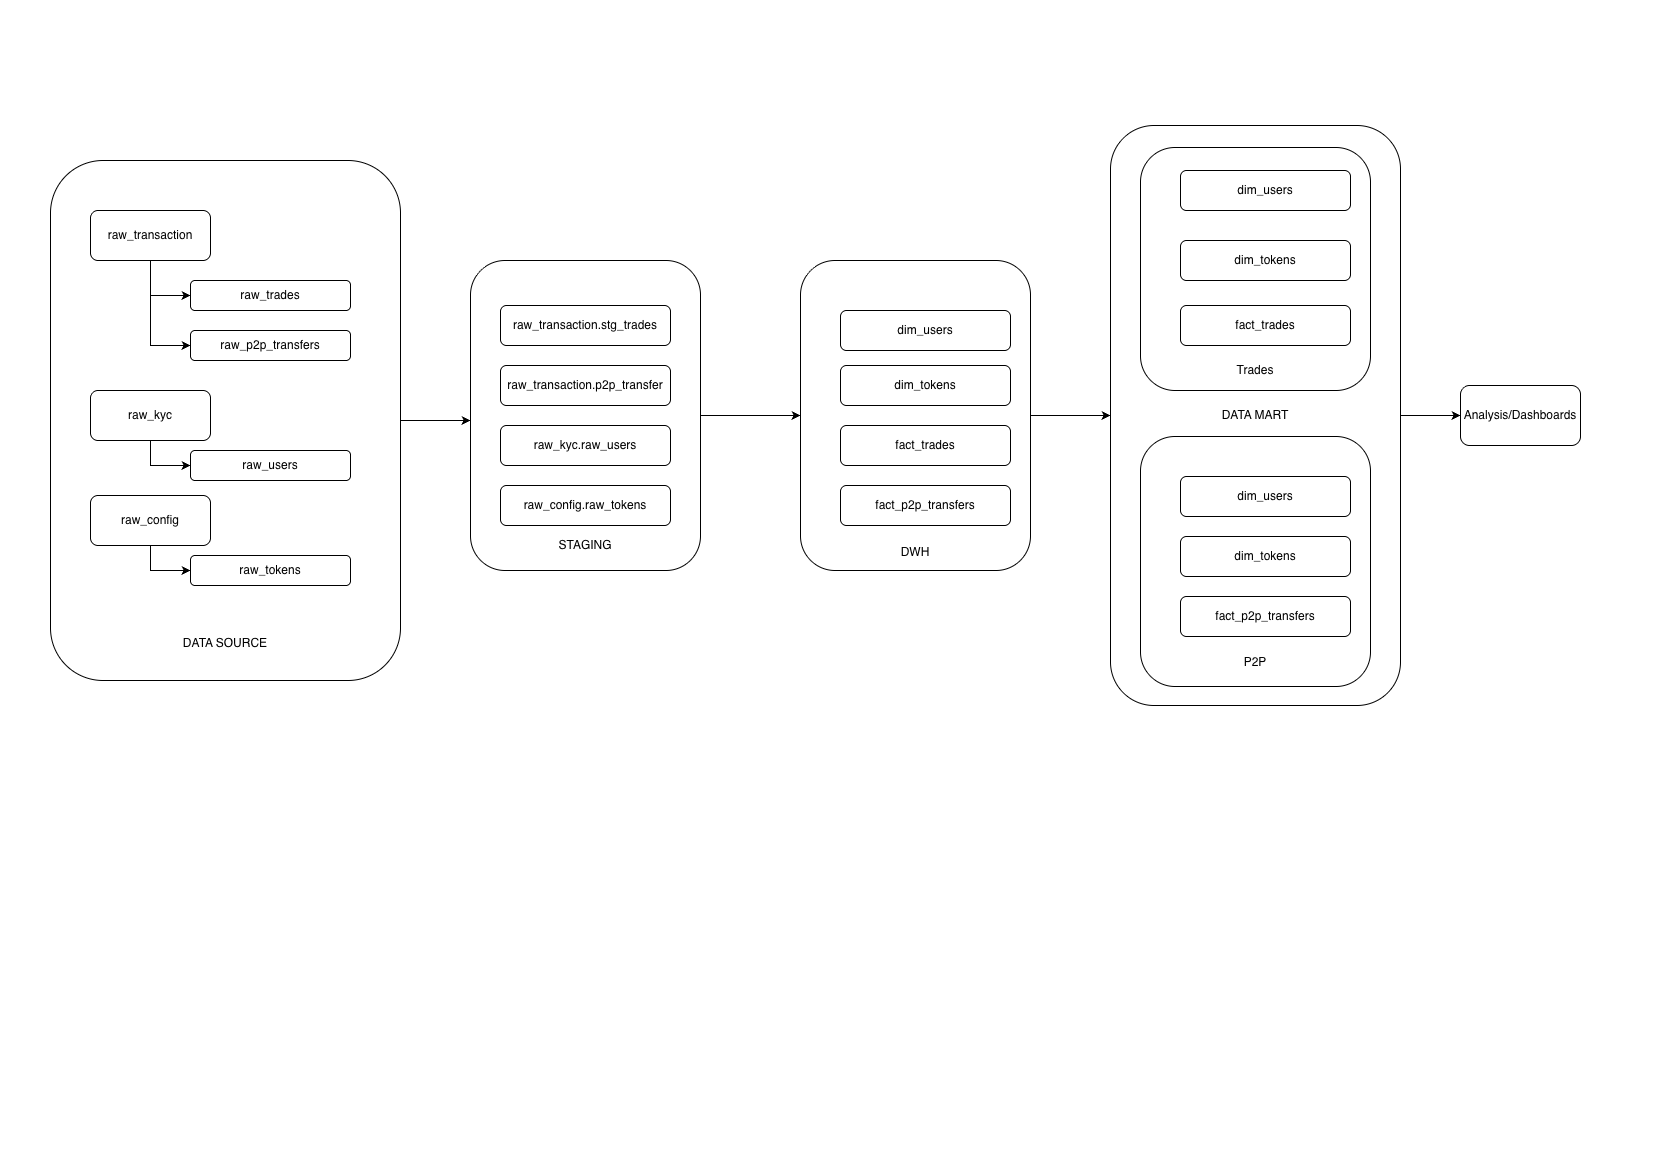

The diagram above was exported from draw.io. Its source (the exported page's mxGraphModel, read from the mxfile embedded in the PNG):
<mxGraphModel dx="2036" dy="1378" grid="1" gridSize="10" guides="1" tooltips="1" connect="1" arrows="1" fold="1" page="1" pageScale="1" pageWidth="827" pageHeight="1169" math="0" shadow="0">
  <root>
    <mxCell id="0" />
    <mxCell id="1" parent="0" />
    <mxCell id="3V1pB_CxE8aGxvVNIBVT-43" value="DATA MART" style="rounded=1;whiteSpace=wrap;html=1;fillColor=none;" parent="1" vertex="1">
      <mxGeometry x="1110" y="125" width="290" height="580" as="geometry" />
    </mxCell>
    <mxCell id="3V1pB_CxE8aGxvVNIBVT-23" value="&lt;div&gt;&lt;br&gt;&lt;/div&gt;&lt;div&gt;&lt;br&gt;&lt;/div&gt;&lt;div&gt;&lt;br&gt;&lt;/div&gt;&lt;div&gt;&lt;br&gt;&lt;/div&gt;&lt;div&gt;&lt;br&gt;&lt;/div&gt;&lt;div&gt;&lt;br&gt;&lt;/div&gt;&lt;div&gt;&lt;br&gt;&lt;/div&gt;&lt;div&gt;&lt;br&gt;&lt;/div&gt;&lt;div&gt;&lt;br&gt;&lt;/div&gt;&lt;div&gt;&lt;br&gt;&lt;/div&gt;&lt;div&gt;&lt;br&gt;&lt;/div&gt;&lt;div&gt;&lt;br&gt;&lt;/div&gt;&lt;div&gt;&lt;br&gt;&lt;/div&gt;&lt;div&gt;&lt;br&gt;&lt;/div&gt;&lt;div&gt;&lt;br&gt;&lt;/div&gt;&lt;div&gt;&lt;br&gt;&lt;/div&gt;&lt;div&gt;&lt;br&gt;&lt;/div&gt;&lt;div&gt;&lt;br&gt;&lt;/div&gt;&lt;div&gt;STAGING&lt;/div&gt;" style="rounded=1;whiteSpace=wrap;html=1;fillColor=none;" parent="1" vertex="1">
      <mxGeometry x="470" y="260" width="230" height="310" as="geometry" />
    </mxCell>
    <mxCell id="3V1pB_CxE8aGxvVNIBVT-10" style="edgeStyle=orthogonalEdgeStyle;rounded=0;orthogonalLoop=1;jettySize=auto;html=1;entryX=0;entryY=0.5;entryDx=0;entryDy=0;" parent="1" source="3V1pB_CxE8aGxvVNIBVT-4" target="3V1pB_CxE8aGxvVNIBVT-7" edge="1">
      <mxGeometry relative="1" as="geometry" />
    </mxCell>
    <mxCell id="3V1pB_CxE8aGxvVNIBVT-11" style="edgeStyle=orthogonalEdgeStyle;rounded=0;orthogonalLoop=1;jettySize=auto;html=1;entryX=0;entryY=0.5;entryDx=0;entryDy=0;" parent="1" source="3V1pB_CxE8aGxvVNIBVT-4" target="3V1pB_CxE8aGxvVNIBVT-9" edge="1">
      <mxGeometry relative="1" as="geometry" />
    </mxCell>
    <mxCell id="3V1pB_CxE8aGxvVNIBVT-4" value="raw_transaction" style="rounded=1;whiteSpace=wrap;html=1;" parent="1" vertex="1">
      <mxGeometry x="90" y="210" width="120" height="50" as="geometry" />
    </mxCell>
    <mxCell id="3V1pB_CxE8aGxvVNIBVT-13" style="edgeStyle=orthogonalEdgeStyle;rounded=0;orthogonalLoop=1;jettySize=auto;html=1;entryX=0;entryY=0.5;entryDx=0;entryDy=0;" parent="1" source="3V1pB_CxE8aGxvVNIBVT-5" target="3V1pB_CxE8aGxvVNIBVT-12" edge="1">
      <mxGeometry relative="1" as="geometry" />
    </mxCell>
    <mxCell id="3V1pB_CxE8aGxvVNIBVT-5" value="raw_kyc" style="rounded=1;whiteSpace=wrap;html=1;" parent="1" vertex="1">
      <mxGeometry x="90" y="390" width="120" height="50" as="geometry" />
    </mxCell>
    <mxCell id="3V1pB_CxE8aGxvVNIBVT-7" value="raw_trades" style="rounded=1;whiteSpace=wrap;html=1;" parent="1" vertex="1">
      <mxGeometry x="190" y="280" width="160" height="30" as="geometry" />
    </mxCell>
    <mxCell id="3V1pB_CxE8aGxvVNIBVT-9" value="raw_p2p_transfers" style="rounded=1;whiteSpace=wrap;html=1;" parent="1" vertex="1">
      <mxGeometry x="190" y="330" width="160" height="30" as="geometry" />
    </mxCell>
    <mxCell id="3V1pB_CxE8aGxvVNIBVT-12" value="raw_users" style="rounded=1;whiteSpace=wrap;html=1;" parent="1" vertex="1">
      <mxGeometry x="190" y="450" width="160" height="30" as="geometry" />
    </mxCell>
    <mxCell id="3V1pB_CxE8aGxvVNIBVT-14" style="edgeStyle=orthogonalEdgeStyle;rounded=0;orthogonalLoop=1;jettySize=auto;html=1;entryX=0;entryY=0.5;entryDx=0;entryDy=0;" parent="1" source="3V1pB_CxE8aGxvVNIBVT-15" target="3V1pB_CxE8aGxvVNIBVT-16" edge="1">
      <mxGeometry relative="1" as="geometry" />
    </mxCell>
    <mxCell id="3V1pB_CxE8aGxvVNIBVT-15" value="raw_config" style="rounded=1;whiteSpace=wrap;html=1;" parent="1" vertex="1">
      <mxGeometry x="90" y="495" width="120" height="50" as="geometry" />
    </mxCell>
    <mxCell id="3V1pB_CxE8aGxvVNIBVT-16" value="raw_tokens" style="rounded=1;whiteSpace=wrap;html=1;" parent="1" vertex="1">
      <mxGeometry x="190" y="555" width="160" height="30" as="geometry" />
    </mxCell>
    <mxCell id="3V1pB_CxE8aGxvVNIBVT-18" style="edgeStyle=orthogonalEdgeStyle;rounded=0;orthogonalLoop=1;jettySize=auto;html=1;" parent="1" source="3V1pB_CxE8aGxvVNIBVT-17" edge="1">
      <mxGeometry relative="1" as="geometry">
        <mxPoint x="470" y="420" as="targetPoint" />
      </mxGeometry>
    </mxCell>
    <mxCell id="3V1pB_CxE8aGxvVNIBVT-17" value="&lt;div&gt;&lt;br&gt;&lt;/div&gt;&lt;div&gt;&lt;br&gt;&lt;/div&gt;&lt;div&gt;&lt;br&gt;&lt;/div&gt;&lt;div&gt;&lt;br&gt;&lt;/div&gt;&lt;div&gt;&lt;br&gt;&lt;/div&gt;&lt;div&gt;&lt;br&gt;&lt;/div&gt;&lt;div&gt;&lt;br&gt;&lt;/div&gt;&lt;div&gt;&lt;br&gt;&lt;/div&gt;&lt;div&gt;&lt;br&gt;&lt;/div&gt;&lt;div&gt;&lt;br&gt;&lt;/div&gt;&lt;div&gt;&lt;br&gt;&lt;/div&gt;&lt;div&gt;&lt;br&gt;&lt;/div&gt;&lt;div&gt;&lt;br&gt;&lt;/div&gt;&lt;div&gt;&lt;br&gt;&lt;/div&gt;&lt;div&gt;&lt;br&gt;&lt;/div&gt;&lt;div&gt;&lt;br&gt;&lt;/div&gt;&lt;div&gt;&lt;br&gt;&lt;/div&gt;&lt;div&gt;&lt;br&gt;&lt;/div&gt;&lt;div&gt;&lt;br&gt;&lt;/div&gt;&lt;div&gt;&lt;br&gt;&lt;/div&gt;&lt;div&gt;&lt;br&gt;&lt;/div&gt;&lt;div&gt;&lt;br&gt;&lt;/div&gt;&lt;div&gt;&lt;br&gt;&lt;/div&gt;&lt;div&gt;&lt;br&gt;&lt;/div&gt;&lt;div&gt;&lt;br&gt;&lt;/div&gt;&lt;div&gt;&lt;br&gt;&lt;/div&gt;&lt;div&gt;&lt;br&gt;&lt;/div&gt;&lt;div&gt;&lt;br&gt;&lt;/div&gt;&lt;div&gt;&lt;br&gt;&lt;/div&gt;&lt;div&gt;&lt;br&gt;&lt;/div&gt;&lt;div&gt;&lt;br&gt;&lt;/div&gt;&lt;div&gt;DATA SOURCE&lt;/div&gt;" style="rounded=1;whiteSpace=wrap;html=1;fillColor=none;" parent="1" vertex="1">
      <mxGeometry x="50" y="160" width="350" height="520" as="geometry" />
    </mxCell>
    <mxCell id="3V1pB_CxE8aGxvVNIBVT-19" value="raw_transaction.stg_trades" style="rounded=1;whiteSpace=wrap;html=1;" parent="1" vertex="1">
      <mxGeometry x="500" y="305" width="170" height="40" as="geometry" />
    </mxCell>
    <mxCell id="3V1pB_CxE8aGxvVNIBVT-20" value="raw_transaction.p2p_transfer" style="rounded=1;whiteSpace=wrap;html=1;" parent="1" vertex="1">
      <mxGeometry x="500" y="365" width="170" height="40" as="geometry" />
    </mxCell>
    <mxCell id="3V1pB_CxE8aGxvVNIBVT-21" value="raw_kyc.raw_users" style="rounded=1;whiteSpace=wrap;html=1;" parent="1" vertex="1">
      <mxGeometry x="500" y="425" width="170" height="40" as="geometry" />
    </mxCell>
    <mxCell id="3V1pB_CxE8aGxvVNIBVT-22" value="raw_config.raw_tokens" style="rounded=1;whiteSpace=wrap;html=1;" parent="1" vertex="1">
      <mxGeometry x="500" y="485" width="170" height="40" as="geometry" />
    </mxCell>
    <mxCell id="3V1pB_CxE8aGxvVNIBVT-24" value="&lt;div&gt;&lt;br&gt;&lt;/div&gt;&lt;div&gt;&lt;br&gt;&lt;/div&gt;&lt;div&gt;&lt;br&gt;&lt;/div&gt;&lt;div&gt;&lt;br&gt;&lt;/div&gt;&lt;div&gt;&lt;br&gt;&lt;/div&gt;&lt;div&gt;&lt;br&gt;&lt;/div&gt;&lt;div&gt;&lt;br&gt;&lt;/div&gt;&lt;div&gt;&lt;br&gt;&lt;/div&gt;&lt;div&gt;&lt;br&gt;&lt;/div&gt;&lt;div&gt;&lt;br&gt;&lt;/div&gt;&lt;div&gt;&lt;br&gt;&lt;/div&gt;&lt;div&gt;&lt;br&gt;&lt;/div&gt;&lt;div&gt;&lt;br&gt;&lt;/div&gt;&lt;div&gt;&lt;br&gt;&lt;/div&gt;&lt;div&gt;&lt;br&gt;&lt;/div&gt;&lt;div&gt;&lt;br&gt;&lt;/div&gt;&lt;div&gt;&lt;br&gt;&lt;/div&gt;&lt;div&gt;&lt;br&gt;&lt;/div&gt;&lt;div&gt;&lt;br&gt;&lt;/div&gt;&lt;div&gt;DWH&lt;/div&gt;" style="rounded=1;whiteSpace=wrap;html=1;fillColor=none;" parent="1" vertex="1">
      <mxGeometry x="800" y="260" width="230" height="310" as="geometry" />
    </mxCell>
    <mxCell id="3V1pB_CxE8aGxvVNIBVT-25" value="dim_users" style="rounded=1;whiteSpace=wrap;html=1;" parent="1" vertex="1">
      <mxGeometry x="840" y="310" width="170" height="40" as="geometry" />
    </mxCell>
    <mxCell id="3V1pB_CxE8aGxvVNIBVT-26" value="dim_tokens" style="rounded=1;whiteSpace=wrap;html=1;" parent="1" vertex="1">
      <mxGeometry x="840" y="365" width="170" height="40" as="geometry" />
    </mxCell>
    <mxCell id="3V1pB_CxE8aGxvVNIBVT-27" value="fact_trades" style="rounded=1;whiteSpace=wrap;html=1;" parent="1" vertex="1">
      <mxGeometry x="840" y="425" width="170" height="40" as="geometry" />
    </mxCell>
    <mxCell id="3V1pB_CxE8aGxvVNIBVT-28" value="fact_p2p_transfers" style="rounded=1;whiteSpace=wrap;html=1;" parent="1" vertex="1">
      <mxGeometry x="840" y="485" width="170" height="40" as="geometry" />
    </mxCell>
    <mxCell id="3V1pB_CxE8aGxvVNIBVT-29" style="edgeStyle=orthogonalEdgeStyle;rounded=0;orthogonalLoop=1;jettySize=auto;html=1;exitX=1;exitY=0.5;exitDx=0;exitDy=0;entryX=0;entryY=0.5;entryDx=0;entryDy=0;" parent="1" source="3V1pB_CxE8aGxvVNIBVT-23" target="3V1pB_CxE8aGxvVNIBVT-24" edge="1">
      <mxGeometry relative="1" as="geometry">
        <mxPoint x="560" y="440" as="targetPoint" />
        <mxPoint x="490" y="440" as="sourcePoint" />
      </mxGeometry>
    </mxCell>
    <mxCell id="3V1pB_CxE8aGxvVNIBVT-32" style="edgeStyle=orthogonalEdgeStyle;rounded=0;orthogonalLoop=1;jettySize=auto;html=1;exitX=1;exitY=0.5;exitDx=0;exitDy=0;" parent="1" source="3V1pB_CxE8aGxvVNIBVT-24" target="3V1pB_CxE8aGxvVNIBVT-43" edge="1">
      <mxGeometry relative="1" as="geometry">
        <mxPoint x="1110" y="415" as="targetPoint" />
        <mxPoint x="780" y="410" as="sourcePoint" />
      </mxGeometry>
    </mxCell>
    <mxCell id="3V1pB_CxE8aGxvVNIBVT-37" style="edgeStyle=orthogonalEdgeStyle;rounded=0;orthogonalLoop=1;jettySize=auto;html=1;exitX=1;exitY=0.5;exitDx=0;exitDy=0;" parent="1" source="3V1pB_CxE8aGxvVNIBVT-43" edge="1">
      <mxGeometry relative="1" as="geometry">
        <mxPoint x="1460" y="414.9999999999998" as="targetPoint" />
      </mxGeometry>
    </mxCell>
    <mxCell id="3V1pB_CxE8aGxvVNIBVT-33" value="&lt;div&gt;&lt;br&gt;&lt;/div&gt;&lt;div&gt;&lt;br&gt;&lt;/div&gt;&lt;div&gt;&lt;br&gt;&lt;/div&gt;&lt;div&gt;&lt;br&gt;&lt;/div&gt;&lt;div&gt;&lt;br&gt;&lt;/div&gt;&lt;div&gt;&lt;br&gt;&lt;/div&gt;&lt;div&gt;&lt;br&gt;&lt;/div&gt;&lt;div&gt;&lt;br&gt;&lt;/div&gt;&lt;div&gt;&lt;br&gt;&lt;/div&gt;&lt;div&gt;&lt;br&gt;&lt;/div&gt;&lt;div&gt;&lt;br&gt;&lt;/div&gt;&lt;div&gt;&lt;br&gt;&lt;/div&gt;&lt;div&gt;&lt;br&gt;&lt;/div&gt;&lt;div&gt;&lt;br&gt;&lt;/div&gt;&lt;div&gt;Trades&lt;/div&gt;" style="rounded=1;whiteSpace=wrap;html=1;fillColor=none;" parent="1" vertex="1">
      <mxGeometry x="1140" y="147" width="230" height="243" as="geometry" />
    </mxCell>
    <mxCell id="3V1pB_CxE8aGxvVNIBVT-34" value="dim_users" style="rounded=1;whiteSpace=wrap;html=1;" parent="1" vertex="1">
      <mxGeometry x="1180" y="170" width="170" height="40" as="geometry" />
    </mxCell>
    <mxCell id="3V1pB_CxE8aGxvVNIBVT-35" value="dim_tokens" style="rounded=1;whiteSpace=wrap;html=1;" parent="1" vertex="1">
      <mxGeometry x="1180" y="240" width="170" height="40" as="geometry" />
    </mxCell>
    <mxCell id="3V1pB_CxE8aGxvVNIBVT-36" value="fact_trades" style="rounded=1;whiteSpace=wrap;html=1;" parent="1" vertex="1">
      <mxGeometry x="1180" y="305" width="170" height="40" as="geometry" />
    </mxCell>
    <mxCell id="3V1pB_CxE8aGxvVNIBVT-38" value="Analysis/Dashboards" style="rounded=1;whiteSpace=wrap;html=1;" parent="1" vertex="1">
      <mxGeometry x="1460" y="385" width="120" height="60" as="geometry" />
    </mxCell>
    <mxCell id="3V1pB_CxE8aGxvVNIBVT-39" value="&lt;div&gt;&lt;br&gt;&lt;/div&gt;&lt;div&gt;&lt;br&gt;&lt;/div&gt;&lt;div&gt;&lt;br&gt;&lt;/div&gt;&lt;div&gt;&lt;br&gt;&lt;/div&gt;&lt;div&gt;&lt;br&gt;&lt;/div&gt;&lt;div&gt;&lt;br&gt;&lt;/div&gt;&lt;div&gt;&lt;br&gt;&lt;/div&gt;&lt;div&gt;&lt;br&gt;&lt;/div&gt;&lt;div&gt;&lt;br&gt;&lt;/div&gt;&lt;div&gt;&lt;br&gt;&lt;/div&gt;&lt;div&gt;&lt;br&gt;&lt;/div&gt;&lt;div&gt;&lt;br&gt;&lt;/div&gt;&lt;div&gt;&lt;br&gt;&lt;/div&gt;&lt;div&gt;&lt;br&gt;&lt;/div&gt;&lt;div&gt;P2P&lt;/div&gt;" style="rounded=1;whiteSpace=wrap;html=1;fillColor=none;" parent="1" vertex="1">
      <mxGeometry x="1140" y="436" width="230" height="250" as="geometry" />
    </mxCell>
    <mxCell id="3V1pB_CxE8aGxvVNIBVT-40" value="dim_users" style="rounded=1;whiteSpace=wrap;html=1;" parent="1" vertex="1">
      <mxGeometry x="1180" y="476" width="170" height="40" as="geometry" />
    </mxCell>
    <mxCell id="3V1pB_CxE8aGxvVNIBVT-41" value="dim_tokens" style="rounded=1;whiteSpace=wrap;html=1;" parent="1" vertex="1">
      <mxGeometry x="1180" y="536" width="170" height="40" as="geometry" />
    </mxCell>
    <mxCell id="3V1pB_CxE8aGxvVNIBVT-42" value="fact_p2p_transfers" style="rounded=1;whiteSpace=wrap;html=1;" parent="1" vertex="1">
      <mxGeometry x="1180" y="596" width="170" height="40" as="geometry" />
    </mxCell>
  </root>
</mxGraphModel>